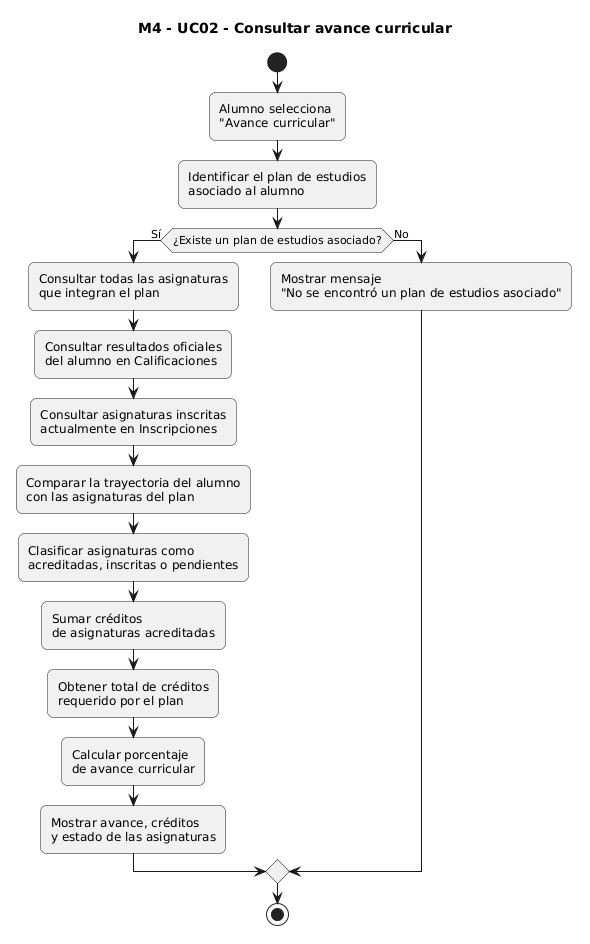

The diagram above was rendered by PlantUML. Its source (embedded in the PNG):
@startuml
title M4 - UC02 - Consultar avance curricular

skinparam shadowing false
skinparam roundcorner 12

start

:Alumno selecciona
"Avance curricular";

:Identificar el plan de estudios
asociado al alumno;

if (¿Existe un plan de estudios asociado?) then (Sí)

  :Consultar todas las asignaturas
  que integran el plan;

  :Consultar resultados oficiales
  del alumno en Calificaciones;

  :Consultar asignaturas inscritas
  actualmente en Inscripciones;

  :Comparar la trayectoria del alumno
  con las asignaturas del plan;

  :Clasificar asignaturas como
  acreditadas, inscritas o pendientes;

  :Sumar créditos
  de asignaturas acreditadas;

  :Obtener total de créditos
  requerido por el plan;

  :Calcular porcentaje
  de avance curricular;

  :Mostrar avance, créditos
  y estado de las asignaturas;

else (No)

  :Mostrar mensaje
  "No se encontró un plan de estudios asociado";

endif

stop
@enduml